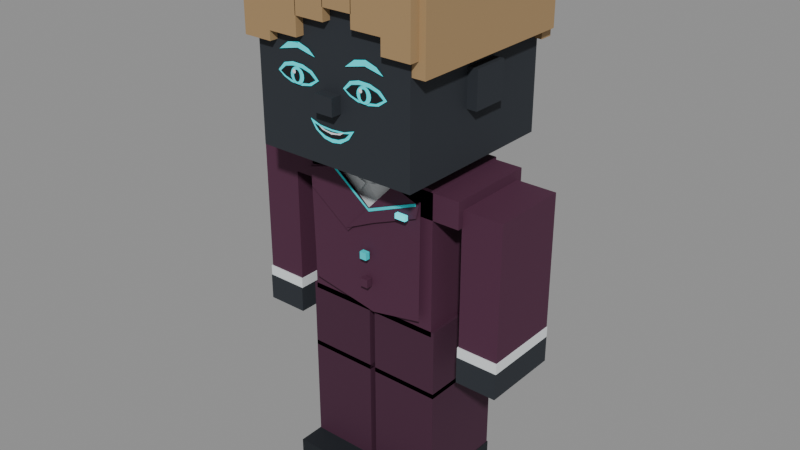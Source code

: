 # Source: agent_male_base.blend  (saved by Blender 5.3.31; exported with 4.5.12 LTS)
import bpy
from mathutils import Matrix  # noqa: F401  (used for matrix-valued properties, if any)

bpy.ops.wm.read_factory_settings(use_empty=True)
scene = bpy.context.scene
scene.name = 'agent_male_base_Source_Draft'

# ---- materials (node trees are filled in below, after node groups)
mat_char_mat_clothing = bpy.data.materials.new('char_mat_clothing')
mat_char_mat_clothing.diffuse_color = (0.075, 0.016, 0.047, 1.0)
mat_char_mat_pants = bpy.data.materials.new('char_mat_pants')
mat_char_mat_pants.diffuse_color = (0.055, 0.012, 0.036, 1.0)
mat_char_mat_shirt = bpy.data.materials.new('char_mat_shirt')
mat_char_mat_shirt.diffuse_color = (0.78, 0.82, 0.84, 1.0)
mat_char_mat_accent = bpy.data.materials.new('char_mat_accent')
mat_char_mat_accent.diffuse_color = (0.008, 0.72, 0.78, 1.0)
mat_char_mat_tie = bpy.data.materials.new('char_mat_tie')
mat_char_mat_tie.diffuse_color = (0.008, 0.72, 0.78, 1.0)
mat_char_mat_skin = bpy.data.materials.new('char_mat_skin')
mat_char_mat_skin.diffuse_color = (0.02, 0.025, 0.033, 1.0)
mat_char_mat_shoes = bpy.data.materials.new('char_mat_shoes')
mat_char_mat_shoes.diffuse_color = (0.006, 0.009, 0.014, 1.0)
mat_char_mat_iris = bpy.data.materials.new('char_mat_iris')
mat_char_mat_iris.diffuse_color = (0.008, 0.72, 0.78, 1.0)
mat_char_mat_dark = bpy.data.materials.new('char_mat_dark')
mat_char_mat_dark.diffuse_color = (0.003, 0.005, 0.008, 1.0)
mat_char_mat_white = bpy.data.materials.new('char_mat_white')
mat_char_mat_white.diffuse_color = (0.95, 0.97, 1.0, 1.0)
mat_char_mat_eyebrows = bpy.data.materials.new('char_mat_eyebrows')
mat_char_mat_eyebrows.diffuse_color = (0.008, 0.72, 0.78, 1.0)
mat_char_mat_mouth = bpy.data.materials.new('char_mat_mouth')
mat_char_mat_mouth.diffuse_color = (0.008, 0.72, 0.78, 1.0)
mat_char_mat_status = bpy.data.materials.new('char_mat_status')
mat_char_mat_status.diffuse_color = (0.008, 0.72, 0.78, 1.0)
mat_char_mat_hair = bpy.data.materials.new('char_mat_hair')
mat_char_mat_hair.diffuse_color = (0.38, 0.245, 0.115, 1.0)

# ---- material node trees
mat_char_mat_clothing.use_nodes = True; mat_char_mat_clothing.node_tree.nodes.clear()
_N = mat_char_mat_clothing.node_tree.nodes; _L = mat_char_mat_clothing.node_tree.links
n0 = _N.new('ShaderNodeBsdfPrincipled'); n0.name = 'Principled BSDF'; n0.location = (-200, 100)
n0.inputs[0].default_value = (0.075, 0.016, 0.047, 1.0)
n0.inputs[2].default_value = 0.8
n0.inputs[10].default_value = 0.005
n1 = _N.new('ShaderNodeOutputMaterial'); n1.name = 'Material Output'; n1.location = (200, 100)
_L.new(n0.outputs[0], n1.inputs[0])
n1.is_active_output = True
mat_char_mat_pants.use_nodes = True; mat_char_mat_pants.node_tree.nodes.clear()
_N = mat_char_mat_pants.node_tree.nodes; _L = mat_char_mat_pants.node_tree.links
n0 = _N.new('ShaderNodeBsdfPrincipled'); n0.name = 'Principled BSDF'; n0.location = (-200, 100)
n0.inputs[0].default_value = (0.055, 0.012, 0.036, 1.0)
n0.inputs[2].default_value = 0.8
n0.inputs[10].default_value = 0.005
n1 = _N.new('ShaderNodeOutputMaterial'); n1.name = 'Material Output'; n1.location = (200, 100)
_L.new(n0.outputs[0], n1.inputs[0])
n1.is_active_output = True
mat_char_mat_shirt.use_nodes = True; mat_char_mat_shirt.node_tree.nodes.clear()
_N = mat_char_mat_shirt.node_tree.nodes; _L = mat_char_mat_shirt.node_tree.links
n0 = _N.new('ShaderNodeBsdfPrincipled'); n0.name = 'Principled BSDF'; n0.location = (-200, 100)
n0.inputs[0].default_value = (0.78, 0.82, 0.84, 1.0)
n0.inputs[2].default_value = 0.8
n0.inputs[10].default_value = 0.005
n1 = _N.new('ShaderNodeOutputMaterial'); n1.name = 'Material Output'; n1.location = (200, 100)
_L.new(n0.outputs[0], n1.inputs[0])
n1.is_active_output = True
mat_char_mat_accent.use_nodes = True; mat_char_mat_accent.node_tree.nodes.clear()
_N = mat_char_mat_accent.node_tree.nodes; _L = mat_char_mat_accent.node_tree.links
n0 = _N.new('ShaderNodeBsdfPrincipled'); n0.name = 'Principled BSDF'; n0.location = (-200, 100)
n0.inputs[0].default_value = (0.008, 0.72, 0.78, 1.0)
n0.inputs[2].default_value = 0.8
n0.inputs[10].default_value = 0.005
n1 = _N.new('ShaderNodeOutputMaterial'); n1.name = 'Material Output'; n1.location = (200, 100)
_L.new(n0.outputs[0], n1.inputs[0])
n1.is_active_output = True
mat_char_mat_tie.use_nodes = True; mat_char_mat_tie.node_tree.nodes.clear()
_N = mat_char_mat_tie.node_tree.nodes; _L = mat_char_mat_tie.node_tree.links
n0 = _N.new('ShaderNodeBsdfPrincipled'); n0.name = 'Principled BSDF'; n0.location = (-200, 100)
n0.inputs[0].default_value = (0.008, 0.72, 0.78, 1.0)
n0.inputs[2].default_value = 0.8
n0.inputs[10].default_value = 0.005
n1 = _N.new('ShaderNodeOutputMaterial'); n1.name = 'Material Output'; n1.location = (200, 100)
_L.new(n0.outputs[0], n1.inputs[0])
n1.is_active_output = True
mat_char_mat_skin.use_nodes = True; mat_char_mat_skin.node_tree.nodes.clear()
_N = mat_char_mat_skin.node_tree.nodes; _L = mat_char_mat_skin.node_tree.links
n0 = _N.new('ShaderNodeBsdfPrincipled'); n0.name = 'Principled BSDF'; n0.location = (-200, 100)
n0.inputs[0].default_value = (0.02, 0.025, 0.033, 1.0)
n0.inputs[2].default_value = 0.8
n0.inputs[10].default_value = 0.005
n1 = _N.new('ShaderNodeOutputMaterial'); n1.name = 'Material Output'; n1.location = (200, 100)
_L.new(n0.outputs[0], n1.inputs[0])
n1.is_active_output = True
mat_char_mat_shoes.use_nodes = True; mat_char_mat_shoes.node_tree.nodes.clear()
_N = mat_char_mat_shoes.node_tree.nodes; _L = mat_char_mat_shoes.node_tree.links
n0 = _N.new('ShaderNodeBsdfPrincipled'); n0.name = 'Principled BSDF'; n0.location = (-200, 100)
n0.inputs[0].default_value = (0.006, 0.009, 0.014, 1.0)
n0.inputs[2].default_value = 0.8
n0.inputs[10].default_value = 0.005
n1 = _N.new('ShaderNodeOutputMaterial'); n1.name = 'Material Output'; n1.location = (200, 100)
_L.new(n0.outputs[0], n1.inputs[0])
n1.is_active_output = True
mat_char_mat_iris.use_nodes = True; mat_char_mat_iris.node_tree.nodes.clear()
_N = mat_char_mat_iris.node_tree.nodes; _L = mat_char_mat_iris.node_tree.links
n0 = _N.new('ShaderNodeBsdfPrincipled'); n0.name = 'Principled BSDF'; n0.location = (-200, 100)
n0.inputs[0].default_value = (0.008, 0.72, 0.78, 1.0)
n0.inputs[2].default_value = 0.8
n0.inputs[10].default_value = 0.005
n0.inputs[27].default_value = (0.008, 0.72, 0.78, 1.0)
n0.inputs[28].default_value = 0.35
n1 = _N.new('ShaderNodeOutputMaterial'); n1.name = 'Material Output'; n1.location = (200, 100)
_L.new(n0.outputs[0], n1.inputs[0])
n1.is_active_output = True
mat_char_mat_dark.use_nodes = True; mat_char_mat_dark.node_tree.nodes.clear()
_N = mat_char_mat_dark.node_tree.nodes; _L = mat_char_mat_dark.node_tree.links
n0 = _N.new('ShaderNodeBsdfPrincipled'); n0.name = 'Principled BSDF'; n0.location = (-200, 100)
n0.inputs[0].default_value = (0.003, 0.005, 0.008, 1.0)
n0.inputs[2].default_value = 0.8
n0.inputs[10].default_value = 0.005
n1 = _N.new('ShaderNodeOutputMaterial'); n1.name = 'Material Output'; n1.location = (200, 100)
_L.new(n0.outputs[0], n1.inputs[0])
n1.is_active_output = True
mat_char_mat_white.use_nodes = True; mat_char_mat_white.node_tree.nodes.clear()
_N = mat_char_mat_white.node_tree.nodes; _L = mat_char_mat_white.node_tree.links
n0 = _N.new('ShaderNodeBsdfPrincipled'); n0.name = 'Principled BSDF'; n0.location = (-200, 100)
n0.inputs[0].default_value = (0.95, 0.97, 1.0, 1.0)
n0.inputs[2].default_value = 0.8
n0.inputs[10].default_value = 0.005
n1 = _N.new('ShaderNodeOutputMaterial'); n1.name = 'Material Output'; n1.location = (200, 100)
_L.new(n0.outputs[0], n1.inputs[0])
n1.is_active_output = True
mat_char_mat_eyebrows.use_nodes = True; mat_char_mat_eyebrows.node_tree.nodes.clear()
_N = mat_char_mat_eyebrows.node_tree.nodes; _L = mat_char_mat_eyebrows.node_tree.links
n0 = _N.new('ShaderNodeBsdfPrincipled'); n0.name = 'Principled BSDF'; n0.location = (-200, 100)
n0.inputs[0].default_value = (0.008, 0.72, 0.78, 1.0)
n0.inputs[2].default_value = 0.8
n0.inputs[10].default_value = 0.005
n0.inputs[27].default_value = (0.008, 0.72, 0.78, 1.0)
n0.inputs[28].default_value = 0.35
n1 = _N.new('ShaderNodeOutputMaterial'); n1.name = 'Material Output'; n1.location = (200, 100)
_L.new(n0.outputs[0], n1.inputs[0])
n1.is_active_output = True
mat_char_mat_mouth.use_nodes = True; mat_char_mat_mouth.node_tree.nodes.clear()
_N = mat_char_mat_mouth.node_tree.nodes; _L = mat_char_mat_mouth.node_tree.links
n0 = _N.new('ShaderNodeBsdfPrincipled'); n0.name = 'Principled BSDF'; n0.location = (-200, 100)
n0.inputs[0].default_value = (0.008, 0.72, 0.78, 1.0)
n0.inputs[2].default_value = 0.8
n0.inputs[10].default_value = 0.005
n0.inputs[27].default_value = (0.008, 0.72, 0.78, 1.0)
n0.inputs[28].default_value = 0.35
n1 = _N.new('ShaderNodeOutputMaterial'); n1.name = 'Material Output'; n1.location = (200, 100)
_L.new(n0.outputs[0], n1.inputs[0])
n1.is_active_output = True
mat_char_mat_status.use_nodes = True; mat_char_mat_status.node_tree.nodes.clear()
_N = mat_char_mat_status.node_tree.nodes; _L = mat_char_mat_status.node_tree.links
n0 = _N.new('ShaderNodeBsdfPrincipled'); n0.name = 'Principled BSDF'; n0.location = (-200, 100)
n0.inputs[0].default_value = (0.008, 0.72, 0.78, 1.0)
n0.inputs[2].default_value = 0.8
n0.inputs[10].default_value = 0.005
n0.inputs[27].default_value = (0.008, 0.72, 0.78, 1.0)
n0.inputs[28].default_value = 1.0
n1 = _N.new('ShaderNodeOutputMaterial'); n1.name = 'Material Output'; n1.location = (200, 100)
_L.new(n0.outputs[0], n1.inputs[0])
n1.is_active_output = True
mat_char_mat_hair.use_nodes = True; mat_char_mat_hair.node_tree.nodes.clear()
_N = mat_char_mat_hair.node_tree.nodes; _L = mat_char_mat_hair.node_tree.links
n0 = _N.new('ShaderNodeBsdfPrincipled'); n0.name = 'Principled BSDF'; n0.location = (-200, 100)
n0.inputs[0].default_value = (0.38, 0.245, 0.115, 1.0)
n0.inputs[2].default_value = 0.8
n0.inputs[10].default_value = 0.005
n1 = _N.new('ShaderNodeOutputMaterial'); n1.name = 'Material Output'; n1.location = (200, 100)
_L.new(n0.outputs[0], n1.inputs[0])
n1.is_active_output = True

# ---- meshes
me_char_torso_voxel_geometry = bpy.data.meshes.new('char_torso_voxel_geometry')
me_char_torso_voxel_geometry.from_pydata([(-0.23, -0.15, -0.082), (0.23, -0.15, -0.082), (0.23, 0.15, -0.082), (-0.23, 0.15, -0.082), (-0.23, -0.15, 0.398), (0.23, -0.15, 0.398), (0.23, 0.15, 0.398), (-0.23, 0.15, 0.398), (-0.32, -0.15, 0.303), (0.32, -0.15, 0.303), (0.32, 0.15, 0.303), (-0.32, 0.15, 0.303), (-0.32, -0.15, 0.389), (0.32, -0.15, 0.389), (0.32, 0.15, 0.389), (-0.32, 0.15, 0.389), (-0.24, -0.15, -0.3), (-0.01, -0.15, -0.3), (-0.01, 0.15, -0.3), (-0.24, 0.15, -0.3), (-0.24, -0.15, -0.064), (-0.01, -0.15, -0.064), (-0.01, 0.15, -0.064), (-0.24, 0.15, -0.064), (0.01, -0.15, -0.3), (0.24, -0.15, -0.3), (0.24, 0.15, -0.3), (0.01, 0.15, -0.3), (0.01, -0.15, -0.064), (0.24, -0.15, -0.064), (0.24, 0.15, -0.064), (0.01, 0.15, -0.064), (-0.113, -0.156, 0.39), (0.113, -0.156, 0.39), (0.068, -0.156, 0.287), (0.0, -0.156, 0.23), (-0.068, -0.156, 0.287), (-0.109, -0.163, 0.392), (-0.008, -0.163, 0.355), (-0.044, -0.163, 0.299), (-0.098, -0.163, 0.348), (0.109, -0.163, 0.392), (0.008, -0.163, 0.355), (0.044, -0.163, 0.299), (0.098, -0.163, 0.348), (-0.215, -0.173, 0.36), (-0.1, -0.173, 0.383), (0.02, -0.173, 0.28), (0.205, -0.173, 0.362), (0.202, -0.173, -0.028), (0.027, -0.173, -0.062), (-0.205, -0.173, -0.019), (-0.105, -0.18, 0.385), (-0.222, -0.18, 0.351), (-0.192, -0.18, 0.306), (-0.208, -0.18, 0.292), (-0.065, -0.18, 0.187), (0.026, -0.18, 0.28), (0.113, -0.183, 0.388), (0.207, -0.183, 0.355), (0.197, -0.183, 0.312), (0.037, -0.183, 0.247), (-0.068, -0.183, 0.197), (0.023, -0.183, 0.293), (-0.107, -0.185, 0.388), (0.022, -0.185, 0.29), (0.197, -0.185, 0.36), (0.198, -0.185, 0.351), (0.023, -0.185, 0.28), (-0.109, -0.185, 0.379), (-0.002, -0.199, 0.123), (0.022, -0.199, 0.123), (0.022, -0.183, 0.123), (-0.002, -0.183, 0.123), (-0.002, -0.199, 0.147), (0.022, -0.199, 0.147), (0.022, -0.183, 0.147), (-0.002, -0.183, 0.147), (-0.0035, -0.197, 0.0285), (0.0235, -0.197, 0.0285), (0.0235, -0.177, 0.0285), (-0.0035, -0.177, 0.0285), (-0.0035, -0.197, 0.0555), (0.0235, -0.197, 0.0555), (0.0235, -0.177, 0.0555), (-0.0035, -0.177, 0.0555)], [], [(0, 3, 2, 1), (4, 5, 6, 7), (0, 1, 5, 4), (1, 2, 6, 5), (2, 3, 7, 6), (3, 0, 4, 7), (8, 11, 10, 9), (12, 13, 14, 15), (8, 9, 13, 12), (9, 10, 14, 13), (10, 11, 15, 14), (11, 8, 12, 15), (16, 19, 18, 17), (20, 21, 22, 23), (16, 17, 21, 20), (17, 18, 22, 21), (18, 19, 23, 22), (19, 16, 20, 23), (24, 27, 26, 25), (28, 29, 30, 31), (24, 25, 29, 28), (25, 26, 30, 29), (26, 27, 31, 30), (27, 24, 28, 31), (36, 35, 34, 33, 32), (40, 39, 38, 37), (41, 42, 43, 44), (51, 50, 49, 48, 47, 46, 45), (52, 53, 54, 55, 56, 57), (63, 62, 61, 60, 59, 58), (69, 68, 67, 66, 65, 64), (70, 73, 72, 71), (74, 75, 76, 77), (70, 71, 75, 74), (71, 72, 76, 75), (72, 73, 77, 76), (73, 70, 74, 77), (78, 81, 80, 79), (82, 83, 84, 85), (78, 79, 83, 82), (79, 80, 84, 83), (80, 81, 85, 84), (81, 78, 82, 85)])
me_char_torso_voxel_geometry.polygons.foreach_set('material_index', [0, 0, 0, 0, 0, 0, 0, 0, 0, 0, 0, 0, 1, 1, 1, 1, 1, 1, 1, 1, 1, 1, 1, 1, 2, 2, 2, 0, 0, 0, 3, 4, 4, 4, 4, 4, 4, 0, 0, 0, 0, 0, 0])
me_char_torso_voxel_geometry.materials.append(mat_char_mat_clothing)
me_char_torso_voxel_geometry.materials.append(mat_char_mat_pants)
me_char_torso_voxel_geometry.materials.append(mat_char_mat_shirt)
me_char_torso_voxel_geometry.materials.append(mat_char_mat_accent)
me_char_torso_voxel_geometry.materials.append(mat_char_mat_tie)
me_char_torso_voxel_geometry.update()
me_char_head_voxel_geometry = bpy.data.meshes.new('char_head_voxel_geometry')
me_char_head_voxel_geometry.from_pydata([(-0.075, -0.08, -0.24), (0.075, -0.08, -0.24), (0.075, 0.08, -0.24), (-0.075, 0.08, -0.24), (-0.075, -0.08, -0.12), (0.075, -0.08, -0.12), (0.075, 0.08, -0.12), (-0.075, 0.08, -0.12), (-0.27, -0.3, -0.15), (0.27, -0.3, -0.15), (0.27, 0.27, -0.15), (-0.27, 0.27, -0.15), (-0.27, -0.3, 0.4), (0.27, -0.3, 0.4), (0.27, 0.27, 0.4), (-0.27, 0.27, 0.4), (-0.304, -0.06, 0.02), (-0.268, -0.06, 0.02), (-0.268, 0.06, 0.02), (-0.304, 0.06, 0.02), (-0.304, -0.06, 0.14), (-0.268, -0.06, 0.14), (-0.268, 0.06, 0.14), (-0.304, 0.06, 0.14), (0.268, -0.06, 0.02), (0.304, -0.06, 0.02), (0.304, 0.06, 0.02), (0.268, 0.06, 0.02), (0.268, -0.06, 0.14), (0.304, -0.06, 0.14), (0.304, 0.06, 0.14), (0.268, 0.06, 0.14), (-0.032, -0.336, 0.018), (0.032, -0.336, 0.018), (0.032, -0.3, 0.018), (-0.032, -0.3, 0.018), (-0.032, -0.336, 0.072), (0.032, -0.336, 0.072), (0.032, -0.3, 0.072), (-0.032, -0.3, 0.072)], [], [(0, 3, 2, 1), (4, 5, 6, 7), (0, 1, 5, 4), (1, 2, 6, 5), (2, 3, 7, 6), (3, 0, 4, 7), (8, 11, 10, 9), (12, 13, 14, 15), (8, 9, 13, 12), (9, 10, 14, 13), (10, 11, 15, 14), (11, 8, 12, 15), (16, 19, 18, 17), (20, 21, 22, 23), (16, 17, 21, 20), (17, 18, 22, 21), (18, 19, 23, 22), (19, 16, 20, 23), (24, 27, 26, 25), (28, 29, 30, 31), (24, 25, 29, 28), (25, 26, 30, 29), (26, 27, 31, 30), (27, 24, 28, 31), (32, 35, 34, 33), (36, 37, 38, 39), (32, 33, 37, 36), (33, 34, 38, 37), (34, 35, 39, 38), (35, 32, 36, 39)])
me_char_head_voxel_geometry.materials.append(mat_char_mat_skin)
me_char_head_voxel_geometry.update()
me_char_arm_negx_voxel_geometry = bpy.data.meshes.new('char_arm_negx_voxel_geometry')
me_char_arm_negx_voxel_geometry.from_pydata([(-0.123, -0.13, -0.273), (0.013, -0.13, -0.273), (0.013, 0.13, -0.273), (-0.123, 0.13, -0.273), (-0.123, -0.13, 0.177), (0.013, -0.13, 0.177), (0.013, 0.13, 0.177), (-0.123, 0.13, 0.177), (-0.125, -0.134, -0.3045), (0.015, -0.134, -0.3045), (0.015, 0.13, -0.3045), (-0.125, 0.13, -0.3045), (-0.125, -0.134, -0.2695), (0.015, -0.134, -0.2695), (0.015, 0.13, -0.2695), (-0.125, 0.13, -0.2695)], [], [(0, 3, 2, 1), (4, 5, 6, 7), (0, 1, 5, 4), (1, 2, 6, 5), (2, 3, 7, 6), (3, 0, 4, 7), (8, 11, 10, 9), (12, 13, 14, 15), (8, 9, 13, 12), (9, 10, 14, 13), (10, 11, 15, 14), (11, 8, 12, 15)])
me_char_arm_negx_voxel_geometry.polygons.foreach_set('material_index', [0, 0, 0, 0, 0, 0, 1, 1, 1, 1, 1, 1])
me_char_arm_negx_voxel_geometry.materials.append(mat_char_mat_clothing)
me_char_arm_negx_voxel_geometry.materials.append(mat_char_mat_shirt)
me_char_arm_negx_voxel_geometry.update()
me_char_hand_negx_voxel_geometry = bpy.data.meshes.new('char_hand_negx_voxel_geometry')
me_char_hand_negx_voxel_geometry.from_pydata([(-0.125, -0.136, -0.0115), (0.015, -0.136, -0.0115), (0.015, 0.13, -0.0115), (-0.125, 0.13, -0.0115), (-0.125, -0.136, 0.0755), (0.015, -0.136, 0.0755), (0.015, 0.13, 0.0755), (-0.125, 0.13, 0.0755)], [], [(0, 3, 2, 1), (4, 5, 6, 7), (0, 1, 5, 4), (1, 2, 6, 5), (2, 3, 7, 6), (3, 0, 4, 7)])
me_char_hand_negx_voxel_geometry.materials.append(mat_char_mat_skin)
me_char_hand_negx_voxel_geometry.update()
me_char_leg_negx_voxel_geometry = bpy.data.meshes.new('char_leg_negx_voxel_geometry')
me_char_leg_negx_voxel_geometry.from_pydata([(-0.12, -0.15, -0.35), (0.11, -0.15, -0.35), (0.11, 0.15, -0.35), (-0.12, 0.15, -0.35), (-0.12, -0.15, 0.016), (0.11, -0.15, 0.016), (0.11, 0.15, 0.016), (-0.12, 0.15, 0.016), (-0.122, -0.237, -0.42), (0.112, -0.237, -0.42), (0.112, 0.153, -0.42), (-0.122, 0.153, -0.42), (-0.122, -0.237, -0.34), (0.112, -0.237, -0.34), (0.112, 0.153, -0.34), (-0.122, 0.153, -0.34)], [], [(0, 3, 2, 1), (4, 5, 6, 7), (0, 1, 5, 4), (1, 2, 6, 5), (2, 3, 7, 6), (3, 0, 4, 7), (8, 11, 10, 9), (12, 13, 14, 15), (8, 9, 13, 12), (9, 10, 14, 13), (10, 11, 15, 14), (11, 8, 12, 15)])
me_char_leg_negx_voxel_geometry.polygons.foreach_set('material_index', [0, 0, 0, 0, 0, 0, 1, 1, 1, 1, 1, 1])
me_char_leg_negx_voxel_geometry.materials.append(mat_char_mat_pants)
me_char_leg_negx_voxel_geometry.materials.append(mat_char_mat_shoes)
me_char_leg_negx_voxel_geometry.update()
me_char_arm_posx_voxel_geometry = bpy.data.meshes.new('char_arm_posx_voxel_geometry')
me_char_arm_posx_voxel_geometry.from_pydata([(-0.013, -0.13, -0.273), (0.123, -0.13, -0.273), (0.123, 0.13, -0.273), (-0.013, 0.13, -0.273), (-0.013, -0.13, 0.177), (0.123, -0.13, 0.177), (0.123, 0.13, 0.177), (-0.013, 0.13, 0.177), (-0.015, -0.134, -0.3045), (0.125, -0.134, -0.3045), (0.125, 0.13, -0.3045), (-0.015, 0.13, -0.3045), (-0.015, -0.134, -0.2695), (0.125, -0.134, -0.2695), (0.125, 0.13, -0.2695), (-0.015, 0.13, -0.2695)], [], [(0, 3, 2, 1), (4, 5, 6, 7), (0, 1, 5, 4), (1, 2, 6, 5), (2, 3, 7, 6), (3, 0, 4, 7), (8, 11, 10, 9), (12, 13, 14, 15), (8, 9, 13, 12), (9, 10, 14, 13), (10, 11, 15, 14), (11, 8, 12, 15)])
me_char_arm_posx_voxel_geometry.polygons.foreach_set('material_index', [0, 0, 0, 0, 0, 0, 1, 1, 1, 1, 1, 1])
me_char_arm_posx_voxel_geometry.materials.append(mat_char_mat_clothing)
me_char_arm_posx_voxel_geometry.materials.append(mat_char_mat_shirt)
me_char_arm_posx_voxel_geometry.update()
me_char_hand_posx_voxel_geometry = bpy.data.meshes.new('char_hand_posx_voxel_geometry')
me_char_hand_posx_voxel_geometry.from_pydata([(-0.015, -0.136, -0.0115), (0.125, -0.136, -0.0115), (0.125, 0.13, -0.0115), (-0.015, 0.13, -0.0115), (-0.015, -0.136, 0.0755), (0.125, -0.136, 0.0755), (0.125, 0.13, 0.0755), (-0.015, 0.13, 0.0755)], [], [(0, 3, 2, 1), (4, 5, 6, 7), (0, 1, 5, 4), (1, 2, 6, 5), (2, 3, 7, 6), (3, 0, 4, 7)])
me_char_hand_posx_voxel_geometry.materials.append(mat_char_mat_skin)
me_char_hand_posx_voxel_geometry.update()
me_char_leg_posx_voxel_geometry = bpy.data.meshes.new('char_leg_posx_voxel_geometry')
me_char_leg_posx_voxel_geometry.from_pydata([(-0.11, -0.15, -0.35), (0.12, -0.15, -0.35), (0.12, 0.15, -0.35), (-0.11, 0.15, -0.35), (-0.11, -0.15, 0.016), (0.12, -0.15, 0.016), (0.12, 0.15, 0.016), (-0.11, 0.15, 0.016), (-0.112, -0.237, -0.42), (0.122, -0.237, -0.42), (0.122, 0.153, -0.42), (-0.112, 0.153, -0.42), (-0.112, -0.237, -0.34), (0.122, -0.237, -0.34), (0.122, 0.153, -0.34), (-0.112, 0.153, -0.34)], [], [(0, 3, 2, 1), (4, 5, 6, 7), (0, 1, 5, 4), (1, 2, 6, 5), (2, 3, 7, 6), (3, 0, 4, 7), (8, 11, 10, 9), (12, 13, 14, 15), (8, 9, 13, 12), (9, 10, 14, 13), (10, 11, 15, 14), (11, 8, 12, 15)])
me_char_leg_posx_voxel_geometry.polygons.foreach_set('material_index', [0, 0, 0, 0, 0, 0, 1, 1, 1, 1, 1, 1])
me_char_leg_posx_voxel_geometry.materials.append(mat_char_mat_pants)
me_char_leg_posx_voxel_geometry.materials.append(mat_char_mat_shoes)
me_char_leg_posx_voxel_geometry.update()
me_char_eye_negx_voxel_geometry = bpy.data.meshes.new('char_eye_negx_voxel_geometry')
me_char_eye_negx_voxel_geometry.from_pydata([(-0.076, -0.003, 0.074), (-0.052, -0.003, 0.1), (-0.02, -0.003, 0.109), (0.018, -0.003, 0.108), (0.052, -0.003, 0.097), (0.076, -0.003, 0.074), (0.047, -0.003, 0.053), (0.012, -0.003, 0.046), (-0.026, -0.003, 0.048), (-0.054, -0.003, 0.058), (-0.06536, -0.005, 0.074), (-0.04472, -0.005, 0.09168), (-0.0172, -0.005, 0.0978), (0.01548, -0.005, 0.09712), (0.04472, -0.005, 0.08964), (0.06536, -0.005, 0.074), (0.04042, -0.005, 0.05972), (0.01032, -0.005, 0.05496), (-0.02236, -0.005, 0.05632), (-0.04644, -0.005, 0.06312)], [], [(9, 8, 7, 6, 5, 4, 3, 2, 1, 0), (19, 18, 17, 16, 15, 14, 13, 12, 11, 10)])
me_char_eye_negx_voxel_geometry.polygons.foreach_set('material_index', [0, 1])
me_char_eye_negx_voxel_geometry.materials.append(mat_char_mat_iris)
me_char_eye_negx_voxel_geometry.materials.append(mat_char_mat_dark)
me_char_eye_negx_voxel_geometry.update()
me_char_pupil_negx_voxel_geometry = bpy.data.meshes.new('char_pupil_negx_voxel_geometry')
me_char_pupil_negx_voxel_geometry.from_pydata([(0.025, -0.007, 0.074), (0.02378, -0.007, 0.08173), (0.02023, -0.007, 0.08869), (0.01469, -0.007, 0.09423), (0.007725, -0.007, 0.09778), (0.0, -0.007, 0.099), (-0.007725, -0.007, 0.09778), (-0.01469, -0.007, 0.09423), (-0.02023, -0.007, 0.08869), (-0.02378, -0.007, 0.08173), (-0.025, -0.007, 0.074), (-0.02378, -0.007, 0.06627), (-0.02023, -0.007, 0.05931), (-0.01469, -0.007, 0.05377), (-0.007725, -0.007, 0.05022), (0.0, -0.007, 0.049), (0.007725, -0.007, 0.05022), (0.01469, -0.007, 0.05377), (0.02023, -0.007, 0.05931), (0.02378, -0.007, 0.06627), (0.011, -0.009, 0.074), (0.01046, -0.009, 0.07925), (0.008899, -0.009, 0.08399), (0.006466, -0.009, 0.08775), (0.003399, -0.009, 0.09017), (0.0, -0.009, 0.091), (-0.003399, -0.009, 0.09017), (-0.006466, -0.009, 0.08775), (-0.008899, -0.009, 0.08399), (-0.01046, -0.009, 0.07925), (-0.011, -0.009, 0.074), (-0.01046, -0.009, 0.06875), (-0.008899, -0.009, 0.06401), (-0.006466, -0.009, 0.06025), (-0.003399, -0.009, 0.05783), (0.0, -0.009, 0.057), (0.003399, -0.009, 0.05783), (0.006466, -0.009, 0.06025), (0.008899, -0.009, 0.06401), (0.01046, -0.009, 0.06875), (-0.002, -0.011, 0.085), (-0.002804, -0.011, 0.088), (-0.005, -0.011, 0.0902), (-0.008, -0.011, 0.091), (-0.011, -0.011, 0.0902), (-0.0132, -0.011, 0.088), (-0.014, -0.011, 0.085), (-0.0132, -0.011, 0.082), (-0.011, -0.011, 0.0798), (-0.008, -0.011, 0.079), (-0.005, -0.011, 0.0798), (-0.002804, -0.011, 0.082)], [], [(0, 1, 2, 3, 4, 5, 6, 7, 8, 9, 10, 11, 12, 13, 14, 15, 16, 17, 18, 19), (20, 21, 22, 23, 24, 25, 26, 27, 28, 29, 30, 31, 32, 33, 34, 35, 36, 37, 38, 39), (40, 41, 42, 43, 44, 45, 46, 47, 48, 49, 50, 51)])
me_char_pupil_negx_voxel_geometry.polygons.foreach_set('material_index', [0, 1, 2])
me_char_pupil_negx_voxel_geometry.materials.append(mat_char_mat_iris)
me_char_pupil_negx_voxel_geometry.materials.append(mat_char_mat_dark)
me_char_pupil_negx_voxel_geometry.materials.append(mat_char_mat_white)
me_char_pupil_negx_voxel_geometry.update()
me_char_eyebrows_voxel_geometry = bpy.data.meshes.new('char_eyebrows_voxel_geometry')
me_char_eyebrows_voxel_geometry.from_pydata([(-0.187, -0.304, 0.156), (-0.154, -0.304, 0.182), (-0.115, -0.304, 0.19), (-0.078, -0.304, 0.178), (-0.055, -0.304, 0.158), (-0.083, -0.304, 0.164), (-0.118, -0.304, 0.172), (-0.153, -0.304, 0.164), (0.053, -0.304, 0.156), (0.086, -0.304, 0.182), (0.125, -0.304, 0.19), (0.162, -0.304, 0.178), (0.185, -0.304, 0.158), (0.157, -0.304, 0.164), (0.122, -0.304, 0.172), (0.087, -0.304, 0.164)], [], [(7, 6, 5, 4, 3, 2, 1, 0), (15, 14, 13, 12, 11, 10, 9, 8)])
me_char_eyebrows_voxel_geometry.materials.append(mat_char_mat_eyebrows)
me_char_eyebrows_voxel_geometry.update()
me_char_eye_posx_voxel_geometry = bpy.data.meshes.new('char_eye_posx_voxel_geometry')
me_char_eye_posx_voxel_geometry.from_pydata([(-0.076, -0.003, 0.074), (-0.052, -0.003, 0.1), (-0.02, -0.003, 0.109), (0.018, -0.003, 0.108), (0.052, -0.003, 0.097), (0.076, -0.003, 0.074), (0.047, -0.003, 0.053), (0.012, -0.003, 0.046), (-0.026, -0.003, 0.048), (-0.054, -0.003, 0.058), (-0.06536, -0.005, 0.074), (-0.04472, -0.005, 0.09168), (-0.0172, -0.005, 0.0978), (0.01548, -0.005, 0.09712), (0.04472, -0.005, 0.08964), (0.06536, -0.005, 0.074), (0.04042, -0.005, 0.05972), (0.01032, -0.005, 0.05496), (-0.02236, -0.005, 0.05632), (-0.04644, -0.005, 0.06312)], [], [(9, 8, 7, 6, 5, 4, 3, 2, 1, 0), (19, 18, 17, 16, 15, 14, 13, 12, 11, 10)])
me_char_eye_posx_voxel_geometry.polygons.foreach_set('material_index', [0, 1])
me_char_eye_posx_voxel_geometry.materials.append(mat_char_mat_iris)
me_char_eye_posx_voxel_geometry.materials.append(mat_char_mat_dark)
me_char_eye_posx_voxel_geometry.update()
me_char_pupil_posx_voxel_geometry = bpy.data.meshes.new('char_pupil_posx_voxel_geometry')
me_char_pupil_posx_voxel_geometry.from_pydata([(0.025, -0.007, 0.074), (0.02378, -0.007, 0.08173), (0.02023, -0.007, 0.08869), (0.01469, -0.007, 0.09423), (0.007725, -0.007, 0.09778), (0.0, -0.007, 0.099), (-0.007725, -0.007, 0.09778), (-0.01469, -0.007, 0.09423), (-0.02023, -0.007, 0.08869), (-0.02378, -0.007, 0.08173), (-0.025, -0.007, 0.074), (-0.02378, -0.007, 0.06627), (-0.02023, -0.007, 0.05931), (-0.01469, -0.007, 0.05377), (-0.007725, -0.007, 0.05022), (0.0, -0.007, 0.049), (0.007725, -0.007, 0.05022), (0.01469, -0.007, 0.05377), (0.02023, -0.007, 0.05931), (0.02378, -0.007, 0.06627), (0.011, -0.009, 0.074), (0.01046, -0.009, 0.07925), (0.008899, -0.009, 0.08399), (0.006466, -0.009, 0.08775), (0.003399, -0.009, 0.09017), (0.0, -0.009, 0.091), (-0.003399, -0.009, 0.09017), (-0.006466, -0.009, 0.08775), (-0.008899, -0.009, 0.08399), (-0.01046, -0.009, 0.07925), (-0.011, -0.009, 0.074), (-0.01046, -0.009, 0.06875), (-0.008899, -0.009, 0.06401), (-0.006466, -0.009, 0.06025), (-0.003399, -0.009, 0.05783), (0.0, -0.009, 0.057), (0.003399, -0.009, 0.05783), (0.006466, -0.009, 0.06025), (0.008899, -0.009, 0.06401), (0.01046, -0.009, 0.06875), (-0.002, -0.011, 0.085), (-0.002804, -0.011, 0.088), (-0.005, -0.011, 0.0902), (-0.008, -0.011, 0.091), (-0.011, -0.011, 0.0902), (-0.0132, -0.011, 0.088), (-0.014, -0.011, 0.085), (-0.0132, -0.011, 0.082), (-0.011, -0.011, 0.0798), (-0.008, -0.011, 0.079), (-0.005, -0.011, 0.0798), (-0.002804, -0.011, 0.082)], [], [(0, 1, 2, 3, 4, 5, 6, 7, 8, 9, 10, 11, 12, 13, 14, 15, 16, 17, 18, 19), (20, 21, 22, 23, 24, 25, 26, 27, 28, 29, 30, 31, 32, 33, 34, 35, 36, 37, 38, 39), (40, 41, 42, 43, 44, 45, 46, 47, 48, 49, 50, 51)])
me_char_pupil_posx_voxel_geometry.polygons.foreach_set('material_index', [0, 1, 2])
me_char_pupil_posx_voxel_geometry.materials.append(mat_char_mat_iris)
me_char_pupil_posx_voxel_geometry.materials.append(mat_char_mat_dark)
me_char_pupil_posx_voxel_geometry.materials.append(mat_char_mat_white)
me_char_pupil_posx_voxel_geometry.update()
me_char_mouth_voxel_geometry = bpy.data.meshes.new('char_mouth_voxel_geometry')
me_char_mouth_voxel_geometry.from_pydata([(-0.08, 0.017, 0.081), (-0.043, 0.017, 0.069), (0.0, 0.017, 0.066), (0.043, 0.017, 0.069), (0.08, 0.017, 0.081), (0.06, 0.017, 0.051), (0.03, 0.017, 0.032), (0.0, 0.017, 0.027), (-0.03, 0.017, 0.032), (-0.06, 0.017, 0.051), (-0.064, 0.015, 0.0695), (-0.0344, 0.015, 0.06302), (0.0, 0.015, 0.0614), (0.0344, 0.015, 0.06302), (0.064, 0.015, 0.0695), (0.048, 0.015, 0.0533), (0.024, 0.015, 0.04304), (0.0, 0.015, 0.04034), (-0.024, 0.015, 0.04304), (-0.048, 0.015, 0.0533), (-0.047, 0.013, 0.069), (-0.022, 0.013, 0.061), (0.0, 0.013, 0.059), (0.022, 0.013, 0.061), (0.047, 0.013, 0.069), (0.033, 0.013, 0.059), (0.0, 0.013, 0.053), (-0.033, 0.013, 0.059)], [], [(9, 8, 7, 6, 5, 4, 3, 2, 1, 0), (19, 18, 17, 16, 15, 14, 13, 12, 11, 10), (27, 26, 25, 24, 23, 22, 21, 20)])
me_char_mouth_voxel_geometry.polygons.foreach_set('material_index', [0, 1, 2])
me_char_mouth_voxel_geometry.materials.append(mat_char_mat_mouth)
me_char_mouth_voxel_geometry.materials.append(mat_char_mat_dark)
me_char_mouth_voxel_geometry.materials.append(mat_char_mat_white)
me_char_mouth_voxel_geometry.update()
me_char_status_voxel_geometry = bpy.data.meshes.new('char_status_voxel_geometry')
me_char_status_voxel_geometry.from_pydata([(-0.0185, -0.0065, -0.008), (0.0185, -0.0065, -0.008), (0.0185, 0.0065, -0.008), (-0.0185, 0.0065, -0.008), (-0.0185, -0.0065, 0.008), (0.0185, -0.0065, 0.008), (0.0185, 0.0065, 0.008), (-0.0185, 0.0065, 0.008)], [], [(0, 3, 2, 1), (4, 5, 6, 7), (0, 1, 5, 4), (1, 2, 6, 5), (2, 3, 7, 6), (3, 0, 4, 7)])
me_char_status_voxel_geometry.materials.append(mat_char_mat_status)
me_char_status_voxel_geometry.update()
me_char_hair_voxel_geometry = bpy.data.meshes.new('char_hair_voxel_geometry')
me_char_hair_voxel_geometry.from_pydata([(-0.293, -0.315, 0.3905), (0.293, -0.315, 0.3905), (0.293, 0.291, 0.3905), (-0.293, 0.291, 0.3905), (-0.293, -0.315, 0.4455), (0.293, -0.315, 0.4455), (0.293, 0.291, 0.4455), (-0.293, 0.291, 0.4455), (-0.293, 0.2585, 0.141), (0.293, 0.2585, 0.141), (0.293, 0.3035, 0.141), (-0.293, 0.3035, 0.141), (-0.293, 0.2585, 0.391), (0.293, 0.2585, 0.391), (0.293, 0.3035, 0.391), (-0.293, 0.3035, 0.391), (-0.314, -0.295, 0.1725), (-0.25, -0.295, 0.1725), (-0.25, 0.285, 0.1725), (-0.314, 0.285, 0.1725), (-0.314, -0.295, 0.4175), (-0.25, -0.295, 0.4175), (-0.25, 0.285, 0.4175), (-0.314, 0.285, 0.4175), (0.25, -0.295, 0.1725), (0.314, -0.295, 0.1725), (0.314, 0.285, 0.1725), (0.25, 0.285, 0.1725), (0.25, -0.295, 0.4175), (0.314, -0.295, 0.4175), (0.314, 0.285, 0.4175), (0.25, 0.285, 0.4175), (-0.293, -0.328, 0.18), (-0.197, -0.328, 0.18), (-0.197, -0.294, 0.18), (-0.293, -0.294, 0.18), (-0.293, -0.328, 0.4), (-0.197, -0.328, 0.4), (-0.197, -0.294, 0.4), (-0.293, -0.294, 0.4), (-0.197, -0.328, 0.21), (-0.097, -0.328, 0.21), (-0.097, -0.294, 0.21), (-0.197, -0.294, 0.21), (-0.197, -0.328, 0.4), (-0.097, -0.328, 0.4), (-0.097, -0.294, 0.4), (-0.197, -0.294, 0.4), (-0.099, -0.328, 0.27), (0.001, -0.328, 0.27), (0.001, -0.294, 0.27), (-0.099, -0.294, 0.27), (-0.099, -0.328, 0.4), (0.001, -0.328, 0.4), (0.001, -0.294, 0.4), (-0.099, -0.294, 0.4), (-0.001, -0.328, 0.31), (0.099, -0.328, 0.31), (0.099, -0.294, 0.31), (-0.001, -0.294, 0.31), (-0.001, -0.328, 0.4), (0.099, -0.328, 0.4), (0.099, -0.294, 0.4), (-0.001, -0.294, 0.4), (0.097, -0.328, 0.27), (0.197, -0.328, 0.27), (0.197, -0.294, 0.27), (0.097, -0.294, 0.27), (0.097, -0.328, 0.4), (0.197, -0.328, 0.4), (0.197, -0.294, 0.4), (0.097, -0.294, 0.4), (0.197, -0.328, 0.22), (0.293, -0.328, 0.22), (0.293, -0.294, 0.22), (0.197, -0.294, 0.22), (0.197, -0.328, 0.4), (0.293, -0.328, 0.4), (0.293, -0.294, 0.4), (0.197, -0.294, 0.4)], [], [(0, 3, 2, 1), (4, 5, 6, 7), (0, 1, 5, 4), (1, 2, 6, 5), (2, 3, 7, 6), (3, 0, 4, 7), (8, 11, 10, 9), (12, 13, 14, 15), (8, 9, 13, 12), (9, 10, 14, 13), (10, 11, 15, 14), (11, 8, 12, 15), (16, 19, 18, 17), (20, 21, 22, 23), (16, 17, 21, 20), (17, 18, 22, 21), (18, 19, 23, 22), (19, 16, 20, 23), (24, 27, 26, 25), (28, 29, 30, 31), (24, 25, 29, 28), (25, 26, 30, 29), (26, 27, 31, 30), (27, 24, 28, 31), (32, 35, 34, 33), (36, 37, 38, 39), (32, 33, 37, 36), (33, 34, 38, 37), (34, 35, 39, 38), (35, 32, 36, 39), (40, 43, 42, 41), (44, 45, 46, 47), (40, 41, 45, 44), (41, 42, 46, 45), (42, 43, 47, 46), (43, 40, 44, 47), (48, 51, 50, 49), (52, 53, 54, 55), (48, 49, 53, 52), (49, 50, 54, 53), (50, 51, 55, 54), (51, 48, 52, 55), (56, 59, 58, 57), (60, 61, 62, 63), (56, 57, 61, 60), (57, 58, 62, 61), (58, 59, 63, 62), (59, 56, 60, 63), (64, 67, 66, 65), (68, 69, 70, 71), (64, 65, 69, 68), (65, 66, 70, 69), (66, 67, 71, 70), (67, 64, 68, 71), (72, 75, 74, 73), (76, 77, 78, 79), (72, 73, 77, 76), (73, 74, 78, 77), (74, 75, 79, 78), (75, 72, 76, 79)])
me_char_hair_voxel_geometry.materials.append(mat_char_mat_hair)
me_char_hair_voxel_geometry.update()

# ---- objects
ob_char_root = bpy.data.objects.new('char_root', None)
ob_char_body = bpy.data.objects.new('char_body', None)
ob_mesh_human_0 = bpy.data.objects.new('mesh_human_0', None)
ob_mesh_human_1 = bpy.data.objects.new('mesh_human_1', None)
ob_char_torso = bpy.data.objects.new('char_torso', None)
ob_char_head = bpy.data.objects.new('char_head', None)
ob_char_hair = bpy.data.objects.new('char_hair', None)
ob_char_eye_negx = bpy.data.objects.new('char_eye_negx', None)
ob_char_eye_posx = bpy.data.objects.new('char_eye_posx', None)
ob_char_mouth = bpy.data.objects.new('char_mouth', None)
ob_char_arm_negx = bpy.data.objects.new('char_arm_negx', None)
ob_char_hand_negx = bpy.data.objects.new('char_hand_negx', None)
ob_char_arm_posx = bpy.data.objects.new('char_arm_posx', None)
ob_char_hand_posx = bpy.data.objects.new('char_hand_posx', None)
ob_char_leg_negx = bpy.data.objects.new('char_leg_negx', None)
ob_char_leg_posx = bpy.data.objects.new('char_leg_posx', None)
ob_char_socket_card = bpy.data.objects.new('char_socket_card', None)
ob_char_socket_label = bpy.data.objects.new('char_socket_label', None)
ob_char_socket_voice = bpy.data.objects.new('char_socket_voice', None)
ob_char_socket_bubble = bpy.data.objects.new('char_socket_bubble', None)
ob_char_pupil_negx = bpy.data.objects.new('char_pupil_negx', None)
ob_char_pupil_posx = bpy.data.objects.new('char_pupil_posx', None)
ob_char_status = bpy.data.objects.new('char_status', None)
ob_char_torso_visual = bpy.data.objects.new('char_torso_visual', me_char_torso_voxel_geometry)
ob_char_head_visual = bpy.data.objects.new('char_head_visual', me_char_head_voxel_geometry)
ob_char_arm_negx_visual = bpy.data.objects.new('char_arm_negx_visual', me_char_arm_negx_voxel_geometry)
ob_char_hand_negx_visual = bpy.data.objects.new('char_hand_negx_visual', me_char_hand_negx_voxel_geometry)
ob_char_leg_negx_visual = bpy.data.objects.new('char_leg_negx_visual', me_char_leg_negx_voxel_geometry)
ob_char_arm_posx_visual = bpy.data.objects.new('char_arm_posx_visual', me_char_arm_posx_voxel_geometry)
ob_char_hand_posx_visual = bpy.data.objects.new('char_hand_posx_visual', me_char_hand_posx_voxel_geometry)
ob_char_leg_posx_visual = bpy.data.objects.new('char_leg_posx_visual', me_char_leg_posx_voxel_geometry)
ob_char_eye_negx_visual = bpy.data.objects.new('char_eye_negx_visual', me_char_eye_negx_voxel_geometry)
ob_char_pupil_negx_visual = bpy.data.objects.new('char_pupil_negx_visual', me_char_pupil_negx_voxel_geometry)
ob_char_eyebrows_visual = bpy.data.objects.new('char_eyebrows_visual', me_char_eyebrows_voxel_geometry)
ob_char_eye_posx_visual = bpy.data.objects.new('char_eye_posx_visual', me_char_eye_posx_voxel_geometry)
ob_char_pupil_posx_visual = bpy.data.objects.new('char_pupil_posx_visual', me_char_pupil_posx_voxel_geometry)
ob_char_mouth_visual = bpy.data.objects.new('char_mouth_visual', me_char_mouth_voxel_geometry)
ob_char_status_visual = bpy.data.objects.new('char_status_visual', me_char_status_voxel_geometry)
ob_char_hair_visual = bpy.data.objects.new('char_hair_visual', me_char_hair_voxel_geometry)

# ---- transforms, parenting, visibility, modifiers, constraints
ob_char_root.location = (0.0, 0.0, 0.0)
ob_char_root.rotation_mode = 'QUATERNION'
ob_char_root.rotation_quaternion = (1.0, 0.0, 0.0, 0.0)
ob_char_root.empty_display_size = 0.001
ob_char_body.parent = ob_char_root
ob_char_body.location = (0.0, 0.0, 0.0)
ob_char_body.rotation_mode = 'QUATERNION'
ob_char_body.rotation_quaternion = (1.0, 0.0, 0.0, 0.0)
ob_char_body.empty_display_size = 0.001
ob_mesh_human_0.parent = ob_char_body
ob_mesh_human_0.location = (0.0, -0.36, 0.8)
ob_mesh_human_0.rotation_mode = 'QUATERNION'
ob_mesh_human_0.rotation_quaternion = (0.9988, -0.04998, 0.0, 0.0)
ob_mesh_human_0.empty_display_size = 0.3509
ob_mesh_human_1.parent = ob_char_body
ob_mesh_human_1.location = (0.0, -0.48, 1.0)
ob_mesh_human_1.rotation_mode = 'QUATERNION'
ob_mesh_human_1.rotation_quaternion = (5.579e-17, 2.525e-17, -0.4123, 0.911)
ob_mesh_human_1.scale = (1.25, 1.25, 1.25)
ob_mesh_human_1.empty_display_size = 0.4437
ob_char_torso.parent = ob_char_body
ob_char_torso.location = (0.0, 0.0, 0.72)
ob_char_torso.rotation_mode = 'QUATERNION'
ob_char_torso.rotation_quaternion = (1.0, 0.0, 0.0, 0.0)
ob_char_torso.empty_display_size = 0.001
ob_char_head.parent = ob_char_body
ob_char_head.location = (0.0, 0.0, 1.32)
ob_char_head.rotation_mode = 'QUATERNION'
ob_char_head.rotation_quaternion = (1.0, 0.0, 0.0, 0.0)
ob_char_head.empty_display_size = 0.001
ob_char_hair.parent = ob_char_head
ob_char_hair.location = (0.0, 0.0, 0.0)
ob_char_hair.rotation_mode = 'QUATERNION'
ob_char_hair.rotation_quaternion = (1.0, 0.0, 0.0, 0.0)
ob_char_hair.empty_display_size = 0.001
ob_char_eye_negx.parent = ob_char_head
ob_char_eye_negx.location = (-0.12, -0.3, 0.02)
ob_char_eye_negx.rotation_mode = 'QUATERNION'
ob_char_eye_negx.rotation_quaternion = (1.0, 0.0, 0.0, 0.0)
ob_char_eye_negx.empty_display_size = 0.001
ob_char_eye_posx.parent = ob_char_head
ob_char_eye_posx.location = (0.12, -0.3, 0.02)
ob_char_eye_posx.rotation_mode = 'QUATERNION'
ob_char_eye_posx.rotation_quaternion = (1.0, 0.0, 0.0, 0.0)
ob_char_eye_posx.empty_display_size = 0.001
ob_char_mouth.parent = ob_char_head
ob_char_mouth.location = (0.0, -0.32, -0.1)
ob_char_mouth.rotation_mode = 'QUATERNION'
ob_char_mouth.rotation_quaternion = (1.0, 0.0, 0.0, 0.0)
ob_char_mouth.empty_display_size = 0.008
ob_char_arm_negx.parent = ob_char_body
ob_char_arm_negx.location = (-0.33, -0.0, 0.9)
ob_char_arm_negx.rotation_mode = 'QUATERNION'
ob_char_arm_negx.rotation_quaternion = (1.0, 0.0, 0.0, 0.0)
ob_char_arm_negx.empty_display_size = 0.064
ob_char_hand_negx.parent = ob_char_arm_negx
ob_char_hand_negx.location = (0.0, 0.0, -0.38)
ob_char_hand_negx.rotation_mode = 'QUATERNION'
ob_char_hand_negx.rotation_quaternion = (1.0, 0.0, 0.0, 0.0)
ob_char_hand_negx.empty_display_size = 0.152
ob_char_arm_posx.parent = ob_char_body
ob_char_arm_posx.location = (0.33, 0.0, 0.9)
ob_char_arm_posx.rotation_mode = 'QUATERNION'
ob_char_arm_posx.rotation_quaternion = (1.0, 0.0, 0.0, 0.0)
ob_char_arm_posx.empty_display_size = 0.064
ob_char_hand_posx.parent = ob_char_arm_posx
ob_char_hand_posx.location = (0.0, 0.0, -0.38)
ob_char_hand_posx.rotation_mode = 'QUATERNION'
ob_char_hand_posx.rotation_quaternion = (1.0, 0.0, 0.0, 0.0)
ob_char_hand_posx.empty_display_size = 0.152
ob_char_leg_negx.parent = ob_char_body
ob_char_leg_negx.location = (-0.12, -0.0, 0.42)
ob_char_leg_negx.rotation_mode = 'QUATERNION'
ob_char_leg_negx.rotation_quaternion = (1.0, 0.0, 0.0, 0.0)
ob_char_leg_negx.empty_display_size = 0.064
ob_char_leg_posx.parent = ob_char_body
ob_char_leg_posx.location = (0.12, 0.0, 0.42)
ob_char_leg_posx.rotation_mode = 'QUATERNION'
ob_char_leg_posx.rotation_quaternion = (1.0, 0.0, 0.0, 0.0)
ob_char_leg_posx.empty_display_size = 0.064
ob_char_socket_card.parent = ob_char_body
ob_char_socket_card.location = (0.0, -0.36, 0.8)
ob_char_socket_card.rotation_mode = 'QUATERNION'
ob_char_socket_card.rotation_quaternion = (1.0, 0.0, 0.0, 0.0)
ob_char_socket_card.empty_display_size = 0.3509
ob_char_socket_label.parent = ob_char_root
ob_char_socket_label.location = (0.0, 0.0, 2.0)
ob_char_socket_label.rotation_mode = 'QUATERNION'
ob_char_socket_label.rotation_quaternion = (1.0, 0.0, 0.0, 0.0)
ob_char_socket_label.empty_display_size = 0.8
ob_char_socket_voice.parent = ob_char_root
ob_char_socket_voice.location = (0.0, 0.0, 2.25)
ob_char_socket_voice.rotation_mode = 'QUATERNION'
ob_char_socket_voice.rotation_quaternion = (1.0, 0.0, 0.0, 0.0)
ob_char_socket_voice.empty_display_size = 0.9
ob_char_socket_bubble.parent = ob_char_root
ob_char_socket_bubble.location = (0.0, 0.0, 2.45)
ob_char_socket_bubble.rotation_mode = 'QUATERNION'
ob_char_socket_bubble.rotation_quaternion = (1.0, 0.0, 0.0, 0.0)
ob_char_socket_bubble.empty_display_size = 0.98
ob_char_pupil_negx.parent = ob_char_eye_negx
ob_char_pupil_negx.location = (0.0, 0.0, 0.0)
ob_char_pupil_posx.parent = ob_char_eye_posx
ob_char_pupil_posx.location = (0.0, 0.0, 0.0)
ob_char_status.parent = ob_char_torso
ob_char_status.location = (0.155, -0.197, 0.31)
ob_char_torso_visual.parent = ob_char_torso
ob_char_torso_visual.location = (0.0, 0.0, 0.0)
ob_char_head_visual.parent = ob_char_head
ob_char_head_visual.location = (0.0, 0.0, 0.0)
ob_char_arm_negx_visual.parent = ob_char_arm_negx
ob_char_arm_negx_visual.location = (0.0, 0.0, 0.0)
ob_char_hand_negx_visual.parent = ob_char_hand_negx
ob_char_hand_negx_visual.location = (0.0, 0.0, 0.0)
ob_char_leg_negx_visual.parent = ob_char_leg_negx
ob_char_leg_negx_visual.location = (0.0, 0.0, 0.0)
ob_char_arm_posx_visual.parent = ob_char_arm_posx
ob_char_arm_posx_visual.location = (0.0, 0.0, 0.0)
ob_char_hand_posx_visual.parent = ob_char_hand_posx
ob_char_hand_posx_visual.location = (0.0, 0.0, 0.0)
ob_char_leg_posx_visual.parent = ob_char_leg_posx
ob_char_leg_posx_visual.location = (0.0, 0.0, 0.0)
ob_char_eye_negx_visual.parent = ob_char_eye_negx
ob_char_eye_negx_visual.location = (0.0, 0.0, 0.0)
ob_char_pupil_negx_visual.parent = ob_char_pupil_negx
ob_char_pupil_negx_visual.location = (0.0, 0.0, 0.0)
ob_char_eyebrows_visual.parent = ob_char_head
ob_char_eyebrows_visual.location = (0.0, 0.0, 0.0)
ob_char_eye_posx_visual.parent = ob_char_eye_posx
ob_char_eye_posx_visual.location = (0.0, 0.0, 0.0)
ob_char_pupil_posx_visual.parent = ob_char_pupil_posx
ob_char_pupil_posx_visual.location = (0.0, 0.0, 0.0)
ob_char_mouth_visual.parent = ob_char_mouth
ob_char_mouth_visual.location = (0.0, 0.0, 0.0)
ob_char_status_visual.parent = ob_char_status
ob_char_status_visual.location = (0.0, 0.0, 0.0)
ob_char_hair_visual.parent = ob_char_hair
ob_char_hair_visual.location = (0.0, 0.0, 0.0)

# ---- collection membership
scene.collection.objects.link(ob_char_root)
scene.collection.objects.link(ob_char_body)
scene.collection.objects.link(ob_mesh_human_0)
scene.collection.objects.link(ob_mesh_human_1)
scene.collection.objects.link(ob_char_torso)
scene.collection.objects.link(ob_char_head)
scene.collection.objects.link(ob_char_hair)
scene.collection.objects.link(ob_char_eye_negx)
scene.collection.objects.link(ob_char_eye_posx)
scene.collection.objects.link(ob_char_mouth)
scene.collection.objects.link(ob_char_arm_negx)
scene.collection.objects.link(ob_char_hand_negx)
scene.collection.objects.link(ob_char_arm_posx)
scene.collection.objects.link(ob_char_hand_posx)
scene.collection.objects.link(ob_char_leg_negx)
scene.collection.objects.link(ob_char_leg_posx)
scene.collection.objects.link(ob_char_socket_card)
scene.collection.objects.link(ob_char_socket_label)
scene.collection.objects.link(ob_char_socket_voice)
scene.collection.objects.link(ob_char_socket_bubble)
scene.collection.objects.link(ob_char_pupil_negx)
scene.collection.objects.link(ob_char_pupil_posx)
scene.collection.objects.link(ob_char_status)
scene.collection.objects.link(ob_char_torso_visual)
scene.collection.objects.link(ob_char_head_visual)
scene.collection.objects.link(ob_char_arm_negx_visual)
scene.collection.objects.link(ob_char_hand_negx_visual)
scene.collection.objects.link(ob_char_leg_negx_visual)
scene.collection.objects.link(ob_char_arm_posx_visual)
scene.collection.objects.link(ob_char_hand_posx_visual)
scene.collection.objects.link(ob_char_leg_posx_visual)
scene.collection.objects.link(ob_char_eye_negx_visual)
scene.collection.objects.link(ob_char_pupil_negx_visual)
scene.collection.objects.link(ob_char_eyebrows_visual)
scene.collection.objects.link(ob_char_eye_posx_visual)
scene.collection.objects.link(ob_char_pupil_posx_visual)
scene.collection.objects.link(ob_char_mouth_visual)
scene.collection.objects.link(ob_char_status_visual)
scene.collection.objects.link(ob_char_hair_visual)

# ---- scene / render settings (as saved in the file)
scene.frame_start = 1; scene.frame_end = 250; scene.frame_set(1)
scene.render.engine = 'BLENDER_EEVEE_NEXT'
scene.render.bake_bias = 0.0
scene.render.bake_samples = 0
scene.render.compositor_device = 'GPU'
scene.eevee.use_volume_custom_range = False
scene.eevee.fast_gi_thickness_near = 0.1
scene.eevee.fast_gi_thickness_far = 0.0
scene.eevee.ray_tracing_options.screen_trace_thickness = 0.1
bpy.context.view_layer.update()

# ---- added for rendering (the .blend has no active camera and no usable light): camera, sun + grey world if the file has none
cam_auto = bpy.data.cameras.new('AutoCamera')
cam_auto.lens = 50.0
cam_auto.sensor_width = 36.0
cam_auto.clip_end = 1000.0
ob_auto_camera = bpy.data.objects.new('AutoCamera', cam_auto)
scene.collection.objects.link(ob_auto_camera)
ob_auto_camera.location = (1.93061, -2.33298, 2.42724)
ob_auto_camera.rotation_euler = (1.09748, -7.21219e-08, 0.694738)
scene.camera = ob_auto_camera
light_auto_sun = bpy.data.lights.new('AutoSun', 'SUN')
light_auto_sun.energy = 3.0
light_auto_sun.angle = 0.0523599
ob_auto_sun = bpy.data.objects.new('AutoSun', light_auto_sun)
scene.collection.objects.link(ob_auto_sun)
ob_auto_sun.rotation_euler = (0.872665, 0.174533, 0.523599)
if scene.world is None:
    world_auto = bpy.data.worlds.new('AutoWorld')
    world_auto.color = (0.3, 0.3, 0.3)
    scene.world = world_auto
bpy.context.view_layer.update()
